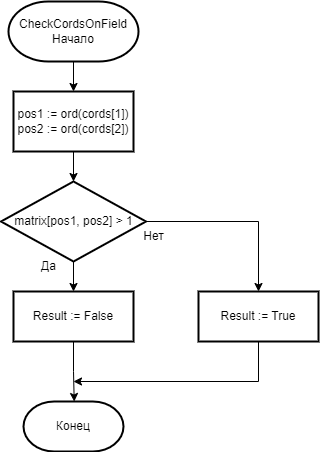

The diagram above was exported from draw.io. Its source (the exported page's mxGraphModel, read from the mxfile embedded in the PNG):
<mxGraphModel dx="1080" dy="606" grid="1" gridSize="10" guides="1" tooltips="1" connect="1" arrows="1" fold="1" page="1" pageScale="1" pageWidth="2339" pageHeight="3300" math="0" shadow="0">
  <root>
    <mxCell id="0" />
    <mxCell id="1" parent="0" />
    <mxCell id="a4YapvoHDkAQGtMiZJTL-10" style="edgeStyle=orthogonalEdgeStyle;rounded=0;orthogonalLoop=1;jettySize=auto;html=1;exitX=0.5;exitY=1;exitDx=0;exitDy=0;exitPerimeter=0;entryX=0.5;entryY=0;entryDx=0;entryDy=0;" edge="1" parent="1" source="a4YapvoHDkAQGtMiZJTL-1" target="a4YapvoHDkAQGtMiZJTL-2">
      <mxGeometry relative="1" as="geometry" />
    </mxCell>
    <mxCell id="a4YapvoHDkAQGtMiZJTL-1" value="CheckCordsOnField&lt;br&gt;Начало" style="strokeWidth=2;html=1;shape=mxgraph.flowchart.terminator;whiteSpace=wrap;" vertex="1" parent="1">
      <mxGeometry x="140" y="40" width="130" height="60" as="geometry" />
    </mxCell>
    <mxCell id="a4YapvoHDkAQGtMiZJTL-9" style="edgeStyle=orthogonalEdgeStyle;rounded=0;orthogonalLoop=1;jettySize=auto;html=1;exitX=0.5;exitY=1;exitDx=0;exitDy=0;entryX=0.5;entryY=0;entryDx=0;entryDy=0;" edge="1" parent="1" source="a4YapvoHDkAQGtMiZJTL-2" target="a4YapvoHDkAQGtMiZJTL-3">
      <mxGeometry relative="1" as="geometry" />
    </mxCell>
    <mxCell id="a4YapvoHDkAQGtMiZJTL-2" value="&lt;div&gt;pos1 := ord(cords[1])&lt;/div&gt;&lt;div&gt;pos2 := ord(cords[2])&lt;/div&gt;" style="rounded=0;whiteSpace=wrap;html=1;strokeWidth=2;" vertex="1" parent="1">
      <mxGeometry x="145" y="130" width="120" height="60" as="geometry" />
    </mxCell>
    <mxCell id="a4YapvoHDkAQGtMiZJTL-7" style="edgeStyle=orthogonalEdgeStyle;rounded=0;orthogonalLoop=1;jettySize=auto;html=1;exitX=0.5;exitY=1;exitDx=0;exitDy=0;entryX=0.5;entryY=0;entryDx=0;entryDy=0;" edge="1" parent="1" source="a4YapvoHDkAQGtMiZJTL-3" target="a4YapvoHDkAQGtMiZJTL-4">
      <mxGeometry relative="1" as="geometry" />
    </mxCell>
    <mxCell id="a4YapvoHDkAQGtMiZJTL-8" style="edgeStyle=orthogonalEdgeStyle;rounded=0;orthogonalLoop=1;jettySize=auto;html=1;exitX=1;exitY=0.5;exitDx=0;exitDy=0;entryX=0.5;entryY=0;entryDx=0;entryDy=0;" edge="1" parent="1" source="a4YapvoHDkAQGtMiZJTL-3" target="a4YapvoHDkAQGtMiZJTL-6">
      <mxGeometry relative="1" as="geometry" />
    </mxCell>
    <mxCell id="a4YapvoHDkAQGtMiZJTL-3" value="matrix[pos1, pos2] &amp;gt; 1" style="rhombus;whiteSpace=wrap;html=1;strokeWidth=2;" vertex="1" parent="1">
      <mxGeometry x="132.5" y="220" width="145" height="80" as="geometry" />
    </mxCell>
    <mxCell id="a4YapvoHDkAQGtMiZJTL-11" style="edgeStyle=orthogonalEdgeStyle;rounded=0;orthogonalLoop=1;jettySize=auto;html=1;exitX=0.5;exitY=1;exitDx=0;exitDy=0;" edge="1" parent="1" source="a4YapvoHDkAQGtMiZJTL-4">
      <mxGeometry relative="1" as="geometry">
        <mxPoint x="205.71428571428578" y="440" as="targetPoint" />
      </mxGeometry>
    </mxCell>
    <mxCell id="a4YapvoHDkAQGtMiZJTL-4" value="Result := False" style="rounded=0;whiteSpace=wrap;html=1;strokeWidth=2;" vertex="1" parent="1">
      <mxGeometry x="145" y="330" width="120" height="50" as="geometry" />
    </mxCell>
    <mxCell id="a4YapvoHDkAQGtMiZJTL-12" style="edgeStyle=orthogonalEdgeStyle;rounded=0;orthogonalLoop=1;jettySize=auto;html=1;exitX=0.5;exitY=1;exitDx=0;exitDy=0;" edge="1" parent="1">
      <mxGeometry relative="1" as="geometry">
        <mxPoint x="205" y="420" as="targetPoint" />
        <mxPoint x="385" y="380" as="sourcePoint" />
        <Array as="points">
          <mxPoint x="390" y="380" />
          <mxPoint x="390" y="420" />
        </Array>
      </mxGeometry>
    </mxCell>
    <mxCell id="a4YapvoHDkAQGtMiZJTL-6" value="Result := True" style="rounded=0;whiteSpace=wrap;html=1;strokeWidth=2;" vertex="1" parent="1">
      <mxGeometry x="330" y="330" width="120" height="50" as="geometry" />
    </mxCell>
    <mxCell id="a4YapvoHDkAQGtMiZJTL-13" value="Да" style="text;html=1;align=center;verticalAlign=middle;resizable=0;points=[];autosize=1;strokeColor=none;fillColor=none;" vertex="1" parent="1">
      <mxGeometry x="160" y="290" width="40" height="30" as="geometry" />
    </mxCell>
    <mxCell id="a4YapvoHDkAQGtMiZJTL-14" value="Нет" style="text;html=1;align=center;verticalAlign=middle;resizable=0;points=[];autosize=1;strokeColor=none;fillColor=none;" vertex="1" parent="1">
      <mxGeometry x="265" y="260" width="40" height="30" as="geometry" />
    </mxCell>
    <mxCell id="a4YapvoHDkAQGtMiZJTL-15" value="Конец" style="strokeWidth=2;html=1;shape=mxgraph.flowchart.terminator;whiteSpace=wrap;" vertex="1" parent="1">
      <mxGeometry x="155" y="440" width="100" height="50" as="geometry" />
    </mxCell>
  </root>
</mxGraphModel>